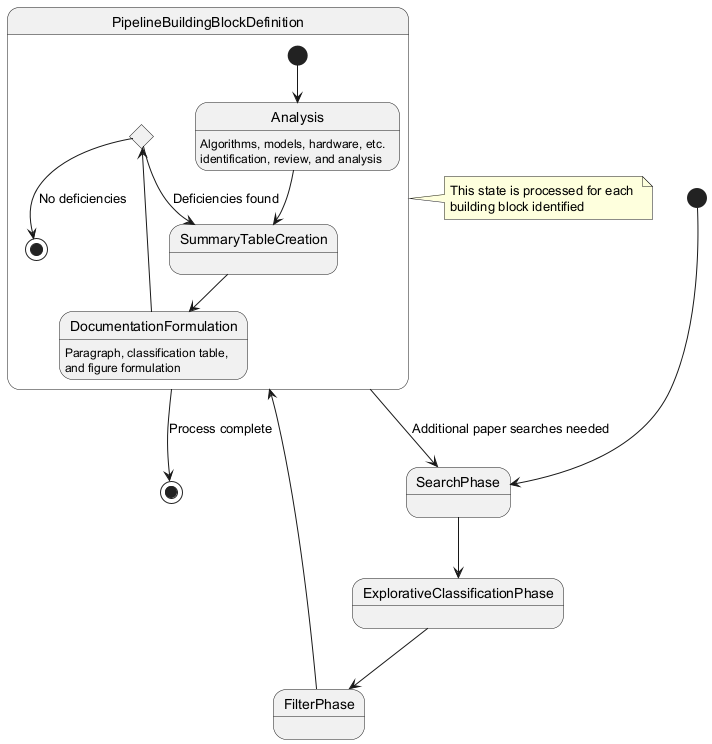

The diagram above was rendered by PlantUML. Its source (embedded in the PNG):
@startuml
[*] --> SearchPhase
SearchPhase --> ExplorativeClassificationPhase
ExplorativeClassificationPhase --> FilterPhase
FilterPhase --> PipelineBuildingBlockDefinition

state PipelineBuildingBlockDefinition {
  [*] --> Analysis
  Analysis: Algorithms, models, hardware, etc.
  Analysis: identification, review, and analysis
  
  Analysis --> SummaryTableCreation
  SummaryTableCreation --> DocumentationFormulation
  
  DocumentationFormulation: Paragraph, classification table,
  DocumentationFormulation: and figure formulation
  
  DocumentationFormulation --> DeficiencyCheck
  
  state DeficiencyCheck <<choice>>
  DeficiencyCheck --> SummaryTableCreation : Deficiencies found
  DeficiencyCheck --> [*] : No deficiencies
}

PipelineBuildingBlockDefinition --> SearchPhase : Additional paper searches needed
PipelineBuildingBlockDefinition --> [*] : Process complete

note right of PipelineBuildingBlockDefinition
  This state is processed for each 
  building block identified
end note
@enduml